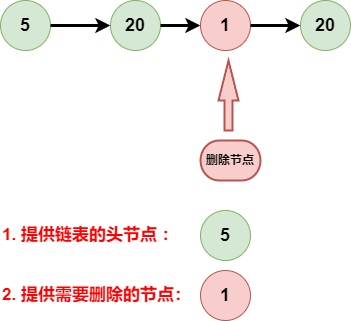

The diagram above was exported from draw.io. Its source (the exported page's mxGraphModel, read from the mxfile embedded in the PNG):
<mxGraphModel dx="2887" dy="1084" grid="1" gridSize="10" guides="1" tooltips="1" connect="1" arrows="1" fold="1" page="1" pageScale="1" pageWidth="827" pageHeight="1169" math="0" shadow="0">
  <root>
    <mxCell id="0" />
    <mxCell id="1" parent="0" />
    <mxCell id="A8sHHt2DheSOlBj5Dkun-18" value="" style="group" vertex="1" connectable="0" parent="1">
      <mxGeometry x="-220" y="100" width="350" height="180" as="geometry" />
    </mxCell>
    <mxCell id="A8sHHt2DheSOlBj5Dkun-2" value="&lt;font size=&quot;1&quot; style=&quot;&quot;&gt;&lt;b style=&quot;font-size: 18px;&quot;&gt;5&lt;/b&gt;&lt;/font&gt;" style="ellipse;whiteSpace=wrap;html=1;aspect=fixed;fillColor=#d5e8d4;strokeColor=#82b366;fontSize=16;" vertex="1" parent="A8sHHt2DheSOlBj5Dkun-18">
      <mxGeometry width="50" height="50" as="geometry" />
    </mxCell>
    <mxCell id="A8sHHt2DheSOlBj5Dkun-4" value="&lt;font size=&quot;1&quot; style=&quot;&quot;&gt;&lt;b style=&quot;font-size: 18px;&quot;&gt;20&lt;/b&gt;&lt;/font&gt;" style="ellipse;whiteSpace=wrap;html=1;aspect=fixed;fillColor=#d5e8d4;strokeColor=#82b366;fontSize=16;" vertex="1" parent="A8sHHt2DheSOlBj5Dkun-18">
      <mxGeometry x="110" width="50" height="50" as="geometry" />
    </mxCell>
    <mxCell id="A8sHHt2DheSOlBj5Dkun-1" style="rounded=0;orthogonalLoop=1;jettySize=auto;html=1;exitX=1;exitY=0.5;exitDx=0;exitDy=0;entryX=0;entryY=0.5;entryDx=0;entryDy=0;strokeWidth=3;" edge="1" parent="A8sHHt2DheSOlBj5Dkun-18" source="A8sHHt2DheSOlBj5Dkun-2" target="A8sHHt2DheSOlBj5Dkun-4">
      <mxGeometry relative="1" as="geometry" />
    </mxCell>
    <mxCell id="A8sHHt2DheSOlBj5Dkun-6" value="&lt;font size=&quot;1&quot; style=&quot;&quot;&gt;&lt;b style=&quot;font-size: 18px;&quot;&gt;1&lt;/b&gt;&lt;/font&gt;" style="ellipse;whiteSpace=wrap;html=1;aspect=fixed;fillColor=#f8cecc;strokeColor=#b85450;fontSize=16;" vertex="1" parent="A8sHHt2DheSOlBj5Dkun-18">
      <mxGeometry x="200" width="50" height="50" as="geometry" />
    </mxCell>
    <mxCell id="A8sHHt2DheSOlBj5Dkun-3" style="rounded=0;orthogonalLoop=1;jettySize=auto;html=1;exitX=1;exitY=0.5;exitDx=0;exitDy=0;entryX=0;entryY=0.5;entryDx=0;entryDy=0;strokeWidth=3;" edge="1" parent="A8sHHt2DheSOlBj5Dkun-18" source="A8sHHt2DheSOlBj5Dkun-4" target="A8sHHt2DheSOlBj5Dkun-6">
      <mxGeometry relative="1" as="geometry" />
    </mxCell>
    <mxCell id="A8sHHt2DheSOlBj5Dkun-7" value="&lt;font size=&quot;1&quot; style=&quot;&quot;&gt;&lt;b style=&quot;font-size: 18px;&quot;&gt;20&lt;/b&gt;&lt;/font&gt;" style="ellipse;whiteSpace=wrap;html=1;aspect=fixed;fillColor=#d5e8d4;strokeColor=#82b366;fontSize=16;" vertex="1" parent="A8sHHt2DheSOlBj5Dkun-18">
      <mxGeometry x="300" width="50" height="50" as="geometry" />
    </mxCell>
    <mxCell id="A8sHHt2DheSOlBj5Dkun-5" style="rounded=0;orthogonalLoop=1;jettySize=auto;html=1;exitX=1;exitY=0.5;exitDx=0;exitDy=0;strokeWidth=3;" edge="1" parent="A8sHHt2DheSOlBj5Dkun-18" source="A8sHHt2DheSOlBj5Dkun-6" target="A8sHHt2DheSOlBj5Dkun-7">
      <mxGeometry relative="1" as="geometry" />
    </mxCell>
    <mxCell id="A8sHHt2DheSOlBj5Dkun-8" value="删除节点" style="strokeWidth=2;html=1;shape=mxgraph.flowchart.terminator;whiteSpace=wrap;fillColor=#f8cecc;strokeColor=#b85450;fontStyle=1" vertex="1" parent="A8sHHt2DheSOlBj5Dkun-18">
      <mxGeometry x="200" y="140" width="60" height="40" as="geometry" />
    </mxCell>
    <mxCell id="A8sHHt2DheSOlBj5Dkun-9" value="" style="verticalLabelPosition=bottom;verticalAlign=top;html=1;strokeWidth=2;shape=mxgraph.arrows2.arrow;dy=0.6;dx=40;notch=0;direction=north;fillColor=#f8cecc;strokeColor=#b85450;" vertex="1" parent="A8sHHt2DheSOlBj5Dkun-18">
      <mxGeometry x="218" y="60" width="20" height="70" as="geometry" />
    </mxCell>
    <mxCell id="A8sHHt2DheSOlBj5Dkun-19" value="" style="group" vertex="1" connectable="0" parent="1">
      <mxGeometry x="-220" y="370" width="240" height="50" as="geometry" />
    </mxCell>
    <mxCell id="A8sHHt2DheSOlBj5Dkun-11" value="&lt;font color=&quot;#ff0000&quot; style=&quot;font-size: 17px;&quot;&gt;2. 提供需要删除的节点：&lt;/font&gt;" style="text;html=1;align=left;verticalAlign=middle;resizable=0;points=[];autosize=1;strokeColor=none;fillColor=none;fontStyle=1;fontSize=17;container=0;" vertex="1" parent="A8sHHt2DheSOlBj5Dkun-19">
      <mxGeometry y="10" width="210" height="30" as="geometry" />
    </mxCell>
    <mxCell id="A8sHHt2DheSOlBj5Dkun-14" value="&lt;font size=&quot;1&quot; style=&quot;&quot;&gt;&lt;b style=&quot;font-size: 18px;&quot;&gt;1&lt;/b&gt;&lt;/font&gt;" style="ellipse;whiteSpace=wrap;html=1;aspect=fixed;fillColor=#f8cecc;strokeColor=#b85450;fontSize=16;container=0;" vertex="1" parent="A8sHHt2DheSOlBj5Dkun-19">
      <mxGeometry x="200" width="50" height="50" as="geometry" />
    </mxCell>
    <mxCell id="A8sHHt2DheSOlBj5Dkun-21" value="" style="group" vertex="1" connectable="0" parent="1">
      <mxGeometry x="-220" y="310" width="250" height="50" as="geometry" />
    </mxCell>
    <mxCell id="A8sHHt2DheSOlBj5Dkun-10" value="&lt;font color=&quot;#ff0000&quot; style=&quot;font-size: 17px;&quot;&gt;1. 提供链表的头节点 ：&lt;/font&gt;" style="text;html=1;align=left;verticalAlign=middle;resizable=0;points=[];autosize=1;strokeColor=none;fillColor=none;fontStyle=1;fontSize=17;container=0;" vertex="1" parent="A8sHHt2DheSOlBj5Dkun-21">
      <mxGeometry y="10" width="200" height="30" as="geometry" />
    </mxCell>
    <mxCell id="A8sHHt2DheSOlBj5Dkun-13" value="&lt;font size=&quot;1&quot; style=&quot;&quot;&gt;&lt;b style=&quot;font-size: 18px;&quot;&gt;5&lt;/b&gt;&lt;/font&gt;" style="ellipse;whiteSpace=wrap;html=1;aspect=fixed;fillColor=#d5e8d4;strokeColor=#82b366;fontSize=16;container=0;" vertex="1" parent="A8sHHt2DheSOlBj5Dkun-21">
      <mxGeometry x="200" width="50" height="50" as="geometry" />
    </mxCell>
  </root>
</mxGraphModel>